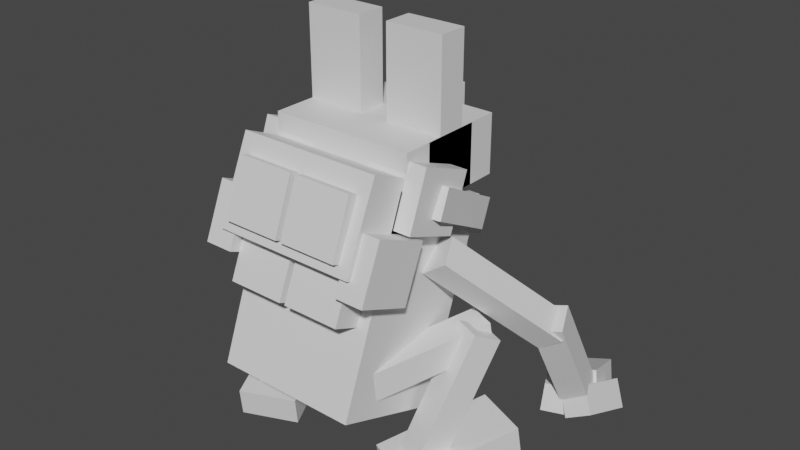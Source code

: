 # Source: froakie.blend  (saved by Blender 2.81.16; exported with 4.5.12 LTS)
import bpy
from mathutils import Matrix  # noqa: F401  (used for matrix-valued properties, if any)

bpy.ops.wm.read_factory_settings(use_empty=True)
scene = bpy.context.scene
scene.name = 'Scene'

# ---- collections
col_collection = bpy.data.collections.new('Collection'); scene.collection.children.link(col_collection)

# ---- materials (node trees are filled in below, after node groups)
mat_default_obj = bpy.data.materials.new('Default OBJ')
mat_default_obj.use_transparent_shadow = False

# ---- material node trees
mat_default_obj.use_nodes = True; mat_default_obj.node_tree.nodes.clear()
_N = mat_default_obj.node_tree.nodes; _L = mat_default_obj.node_tree.links
n0 = _N.new('ShaderNodeOutputMaterial'); n0.name = 'Material Output'; n0.location = (300, 300)
n1 = _N.new('ShaderNodeBsdfPrincipled'); n1.name = 'Principled BSDF'; n1.location = (10, 300)
n1.distribution = 'GGX'
n1.subsurface_method = 'BURLEY'
n1.inputs[3].default_value = 1.45
n1.inputs[27].default_value = (0.0, 0.0, 0.0, 1.0)
n1.inputs[28].default_value = 1.0
_L.new(n1.outputs[0], n0.inputs[0])
n0.is_active_output = True

# ---- world
world_world = bpy.data.worlds.new('World'); scene.world = world_world
world_world.use_nodes = True; world_world.node_tree.nodes.clear()
_N = world_world.node_tree.nodes; _L = world_world.node_tree.links
n0 = _N.new('ShaderNodeOutputWorld'); n0.name = 'World Output'; n0.location = (300, 300)
n1 = _N.new('ShaderNodeBackground'); n1.name = 'Background'; n1.location = (10, 300)
n1.inputs[0].default_value = (0.05088, 0.05088, 0.05088, 1.0)
_L.new(n1.outputs[0], n0.inputs[0])
n0.is_active_output = True
world_world.color = (0.05088, 0.05088, 0.05088)
world_world.use_sun_shadow = False
world_world.sun_shadow_jitter_overblur = 0.0

# ---- meshes
me_cloud3 = bpy.data.meshes.new('Cloud3')
me_cloud3.from_pydata([(0.0625, -0.06955, -0.006777), (-0.0625, -0.06955, -0.006777), (-0.0625, 0.04715, -0.05157), (0.0625, 0.04715, -0.05157), (-0.0625, -0.04715, 0.05157), (0.0625, -0.04715, 0.05157), (0.0625, 0.06955, 0.006776), (-0.0625, 0.06955, 0.006776)], [], [(0, 1, 2, 3), (4, 5, 6, 7), (3, 2, 7, 6), (5, 4, 1, 0), (5, 0, 3, 6), (1, 4, 7, 2)])
_uv = me_cloud3.uv_layers.new(name='UVMap')
_uv.uv.foreach_set('vector', [0.01562, 0.9062, 0.04688, 0.9062, 0.04688, 0.9688, 0.01562, 0.9688, 0.0625, 0.9062, 0.09375, 0.9062, 0.09375, 0.9688, 0.0625, 0.9688, 0.01562, 0.9688, 0.04688, 0.9688, 0.04688, 1.0, 0.01562, 1.0, 0.04688, 0.9688, 0.07812, 0.9688, 0.07812, 1.0, 0.04688, 1.0, 0.0, 0.9062, 0.01562, 0.9062, 0.01562, 0.9688, 0.0, 0.9688, 0.04688, 0.9062, 0.0625, 0.9062, 0.0625, 0.9688, 0.04688, 0.9688])
me_cloud3.materials.append(mat_default_obj)
me_cloud3.use_remesh_fix_poles = True
me_cloud3.use_remesh_preserve_attributes = False
me_cloud3.use_mirror_vertex_groups = False
me_cloud3.update()
me_cloud4 = bpy.data.meshes.new('Cloud4')
me_cloud4.from_pydata([(0.0625, -0.0625, -0.03125), (-0.0625, -0.0625, -0.03125), (-0.0625, 0.0625, -0.03125), (0.0625, 0.0625, -0.03125), (-0.0625, -0.0625, 0.03125), (0.0625, -0.0625, 0.03125), (0.0625, 0.0625, 0.03125), (-0.0625, 0.0625, 0.03125)], [], [(0, 1, 2, 3), (4, 5, 6, 7), (3, 2, 7, 6), (5, 4, 1, 0), (5, 0, 3, 6), (1, 4, 7, 2)])
_uv = me_cloud4.uv_layers.new(name='UVMap')
_uv.uv.foreach_set('vector', [0.01562, 0.9062, 0.04688, 0.9062, 0.04688, 0.9688, 0.01562, 0.9688, 0.0625, 0.9062, 0.09375, 0.9062, 0.09375, 0.9688, 0.0625, 0.9688, 0.01562, 0.9688, 0.04688, 0.9688, 0.04688, 1.0, 0.01562, 1.0, 0.04688, 0.9688, 0.07812, 0.9688, 0.07812, 1.0, 0.04688, 1.0, 0.0, 0.9062, 0.01562, 0.9062, 0.01562, 0.9688, 0.0, 0.9688, 0.04688, 0.9062, 0.0625, 0.9062, 0.0625, 0.9688, 0.04688, 0.9688])
me_cloud4.materials.append(mat_default_obj)
me_cloud4.use_remesh_fix_poles = True
me_cloud4.use_remesh_preserve_attributes = False
me_cloud4.use_mirror_vertex_groups = False
me_cloud4.update()
me_cloud1 = bpy.data.meshes.new('Cloud1')
me_cloud1.from_pydata([(0.0625, -0.06891, -0.01161), (-0.0625, -0.06891, -0.01161), (-0.0625, 0.05063, -0.04816), (0.0625, 0.05063, -0.04816), (-0.0625, -0.05063, 0.04816), (0.0625, -0.05063, 0.04816), (0.0625, 0.06891, 0.01161), (-0.0625, 0.06891, 0.01161)], [], [(0, 1, 2, 3), (4, 5, 6, 7), (3, 2, 7, 6), (5, 4, 1, 0), (5, 0, 3, 6), (1, 4, 7, 2)])
_uv = me_cloud1.uv_layers.new(name='UVMap')
_uv.uv.foreach_set('vector', [0.01562, 0.9062, 0.04688, 0.9062, 0.04688, 0.9688, 0.01562, 0.9688, 0.0625, 0.9062, 0.09375, 0.9062, 0.09375, 0.9688, 0.0625, 0.9688, 0.01562, 0.9688, 0.04688, 0.9688, 0.04688, 1.0, 0.01562, 1.0, 0.04688, 0.9688, 0.07812, 0.9688, 0.07812, 1.0, 0.04688, 1.0, 0.0, 0.9062, 0.01562, 0.9062, 0.01562, 0.9688, 0.0, 0.9688, 0.04688, 0.9062, 0.0625, 0.9062, 0.0625, 0.9688, 0.04688, 0.9688])
me_cloud1.materials.append(mat_default_obj)
me_cloud1.use_remesh_fix_poles = True
me_cloud1.use_remesh_preserve_attributes = False
me_cloud1.use_mirror_vertex_groups = False
me_cloud1.update()
me_cloud2 = bpy.data.meshes.new('Cloud2')
me_cloud2.from_pydata([(0.0625, -0.0625, -0.03125), (-0.0625, -0.0625, -0.03125), (-0.0625, 0.0625, -0.03125), (0.0625, 0.0625, -0.03125), (-0.0625, -0.0625, 0.03125), (0.0625, -0.0625, 0.03125), (0.0625, 0.0625, 0.03125), (-0.0625, 0.0625, 0.03125)], [], [(0, 1, 2, 3), (4, 5, 6, 7), (3, 2, 7, 6), (5, 4, 1, 0), (5, 0, 3, 6), (1, 4, 7, 2)])
_uv = me_cloud2.uv_layers.new(name='UVMap')
_uv.uv.foreach_set('vector', [0.01562, 0.9062, 0.04688, 0.9062, 0.04688, 0.9688, 0.01562, 0.9688, 0.0625, 0.9062, 0.09375, 0.9062, 0.09375, 0.9688, 0.0625, 0.9688, 0.01562, 0.9688, 0.04688, 0.9688, 0.04688, 1.0, 0.01562, 1.0, 0.04688, 0.9688, 0.07812, 0.9688, 0.07812, 1.0, 0.04688, 1.0, 0.0, 0.9062, 0.01562, 0.9062, 0.01562, 0.9688, 0.0, 0.9688, 0.04688, 0.9062, 0.0625, 0.9062, 0.0625, 0.9688, 0.04688, 0.9688])
me_cloud2.materials.append(mat_default_obj)
me_cloud2.use_remesh_fix_poles = True
me_cloud2.use_remesh_preserve_attributes = False
me_cloud2.use_mirror_vertex_groups = False
me_cloud2.update()
me_neck = bpy.data.meshes.new('Neck')
me_neck.from_pydata([(0.1562, -0.0625, -0.0625), (-0.1562, -0.0625, -0.0625), (-0.1562, 0.0625, -0.0625), (0.1562, 0.0625, -0.0625), (-0.1562, -0.0625, 0.0625), (0.1562, -0.0625, 0.0625), (0.1562, 0.0625, 0.0625), (-0.1562, 0.0625, 0.0625)], [], [(0, 1, 2, 3), (4, 5, 6, 7), (3, 2, 7, 6), (5, 4, 1, 0), (5, 0, 3, 6), (1, 4, 7, 2)])
_uv = me_neck.uv_layers.new(name='UVMap')
_uv.uv.foreach_set('vector', [0.3125, 0.875, 0.3906, 0.875, 0.3906, 0.9375, 0.3125, 0.9375, 0.4219, 0.875, 0.5, 0.875, 0.5, 0.9375, 0.4219, 0.9375, 0.3125, 0.9375, 0.3906, 0.9375, 0.3906, 1.0, 0.3125, 1.0, 0.3906, 0.9375, 0.4688, 0.9375, 0.4688, 1.0, 0.3906, 1.0, 0.2812, 0.875, 0.3125, 0.875, 0.3125, 0.9375, 0.2812, 0.9375, 0.3906, 0.875, 0.4219, 0.875, 0.4219, 0.9375, 0.3906, 0.9375])
me_neck.materials.append(mat_default_obj)
me_neck.use_remesh_fix_poles = True
me_neck.use_remesh_preserve_attributes = False
me_neck.use_mirror_vertex_groups = False
me_neck.update()
me_neckchild = bpy.data.meshes.new('NeckChild')
me_neckchild.from_pydata([(0.1562, -0.0625, -0.125), (-0.1562, -0.0625, -0.125), (-0.1562, 0.0625, -0.125), (0.1562, 0.0625, -0.125), (-0.1562, -0.0625, 0.125), (0.1562, -0.0625, 0.125), (0.1562, 0.0625, 0.125), (-0.1562, 0.0625, 0.125)], [], [(0, 1, 2, 3), (4, 5, 6, 7), (3, 2, 7, 6), (5, 4, 1, 0), (5, 0, 3, 6), (1, 4, 7, 2)])
_uv = me_neckchild.uv_layers.new(name='UVMap')
_uv.uv.foreach_set('vector', [0.0625, 0.5, 0.1406, 0.5, 0.1406, 0.5625, 0.0625, 0.5625, 0.2031, 0.5, 0.2812, 0.5, 0.2812, 0.5625, 0.2031, 0.5625, 0.0625, 0.5625, 0.1406, 0.5625, 0.1406, 0.6875, 0.0625, 0.6875, 0.1406, 0.5625, 0.2188, 0.5625, 0.2188, 0.6875, 0.1406, 0.6875, 0.0, 0.5, 0.0625, 0.5, 0.0625, 0.5625, 0.0, 0.5625, 0.1406, 0.5, 0.2031, 0.5, 0.2031, 0.5625, 0.1406, 0.5625])
me_neckchild.materials.append(mat_default_obj)
me_neckchild.use_remesh_fix_poles = True
me_neckchild.use_remesh_preserve_attributes = False
me_neckchild.use_mirror_vertex_groups = False
me_neckchild.update()
me_neckchild_000 = bpy.data.meshes.new('NeckChild.000')
me_neckchild_000.from_pydata([(0.03125, -0.03125, -0.03125), (-0.03125, -0.03125, -0.03125), (-0.03125, 0.03125, -0.03125), (0.03125, 0.03125, -0.03125), (-0.03125, -0.03125, 0.03125), (0.03125, -0.03125, 0.03125), (0.03125, 0.03125, 0.03125), (-0.03125, 0.03125, 0.03125)], [], [(0, 1, 2, 3), (4, 5, 6, 7), (3, 2, 7, 6), (5, 4, 1, 0), (5, 0, 3, 6), (1, 4, 7, 2)])
_uv = me_neckchild_000.uv_layers.new(name='UVMap')
_uv.uv.foreach_set('vector', [0.01562, 0.9375, 0.03125, 0.9375, 0.03125, 0.9688, 0.01562, 0.9688, 0.04688, 0.9375, 0.0625, 0.9375, 0.0625, 0.9688, 0.04688, 0.9688, 0.01562, 0.9688, 0.03125, 0.9688, 0.03125, 1.0, 0.01562, 1.0, 0.03125, 0.9688, 0.04688, 0.9688, 0.04688, 1.0, 0.03125, 1.0, 0.0, 0.9375, 0.01562, 0.9375, 0.01562, 0.9688, 0.0, 0.9688, 0.03125, 0.9375, 0.04688, 0.9375, 0.04688, 0.9688, 0.03125, 0.9688])
me_neckchild_000.materials.append(mat_default_obj)
me_neckchild_000.use_remesh_fix_poles = True
me_neckchild_000.use_remesh_preserve_attributes = False
me_neckchild_000.use_mirror_vertex_groups = False
me_neckchild_000.update()
me_neckchild_001 = bpy.data.meshes.new('NeckChild.001')
me_neckchild_001.from_pydata([(0.03125, -0.03125, -0.03125), (-0.03125, -0.03125, -0.03125), (-0.03125, 0.03125, -0.03125), (0.03125, 0.03125, -0.03125), (-0.03125, -0.03125, 0.03125), (0.03125, -0.03125, 0.03125), (0.03125, 0.03125, 0.03125), (-0.03125, 0.03125, 0.03125)], [], [(0, 1, 2, 3), (4, 5, 6, 7), (3, 2, 7, 6), (5, 4, 1, 0), (5, 0, 3, 6), (1, 4, 7, 2)])
_uv = me_neckchild_001.uv_layers.new(name='UVMap')
_uv.uv.foreach_set('vector', [0.01562, 0.9375, 0.03125, 0.9375, 0.03125, 0.9688, 0.01562, 0.9688, 0.04688, 0.9375, 0.0625, 0.9375, 0.0625, 0.9688, 0.04688, 0.9688, 0.01562, 0.9688, 0.03125, 0.9688, 0.03125, 1.0, 0.01562, 1.0, 0.03125, 0.9688, 0.04688, 0.9688, 0.04688, 1.0, 0.03125, 1.0, 0.0, 0.9375, 0.01562, 0.9375, 0.01562, 0.9688, 0.0, 0.9688, 0.03125, 0.9375, 0.04688, 0.9375, 0.04688, 0.9688, 0.03125, 0.9688])
me_neckchild_001.materials.append(mat_default_obj)
me_neckchild_001.use_remesh_fix_poles = True
me_neckchild_001.use_remesh_preserve_attributes = False
me_neckchild_001.use_mirror_vertex_groups = False
me_neckchild_001.update()
me_neckchild_002 = bpy.data.meshes.new('NeckChild.002')
me_neckchild_002.from_pydata([(0.0625, -0.09375, -0.03125), (-0.0625, -0.09375, -0.03125), (-0.0625, 0.09375, -0.03125), (0.0625, 0.09375, -0.03125), (-0.0625, -0.09375, 0.03125), (0.0625, -0.09375, 0.03125), (0.0625, 0.09375, 0.03125), (-0.0625, 0.09375, 0.03125)], [], [(0, 1, 2, 3), (4, 5, 6, 7), (3, 2, 7, 6), (5, 4, 1, 0), (5, 0, 3, 6), (1, 4, 7, 2)])
_uv = me_neckchild_002.uv_layers.new(name='UVMap')
_uv.uv.foreach_set('vector', [0.01562, 0.6875, 0.04688, 0.6875, 0.04688, 0.7812, 0.01562, 0.7812, 0.0625, 0.6875, 0.09375, 0.6875, 0.09375, 0.7812, 0.0625, 0.7812, 0.01562, 0.7812, 0.04688, 0.7812, 0.04688, 0.8125, 0.01562, 0.8125, 0.04688, 0.7812, 0.07812, 0.7812, 0.07812, 0.8125, 0.04688, 0.8125, 0.0, 0.6875, 0.01562, 0.6875, 0.01562, 0.7812, 0.0, 0.7812, 0.04688, 0.6875, 0.0625, 0.6875, 0.0625, 0.7812, 0.04688, 0.7812])
me_neckchild_002.materials.append(mat_default_obj)
me_neckchild_002.use_remesh_fix_poles = True
me_neckchild_002.use_remesh_preserve_attributes = False
me_neckchild_002.use_mirror_vertex_groups = False
me_neckchild_002.update()
me_neckchild_003 = bpy.data.meshes.new('NeckChild.003')
me_neckchild_003.from_pydata([(0.0625, -0.09375, -0.03125), (-0.0625, -0.09375, -0.03125), (-0.0625, 0.09375, -0.03125), (0.0625, 0.09375, -0.03125), (-0.0625, -0.09375, 0.03125), (0.0625, -0.09375, 0.03125), (0.0625, 0.09375, 0.03125), (-0.0625, 0.09375, 0.03125)], [], [(0, 1, 2, 3), (4, 5, 6, 7), (3, 2, 7, 6), (5, 4, 1, 0), (5, 0, 3, 6), (1, 4, 7, 2)])
_uv = me_neckchild_003.uv_layers.new(name='UVMap')
_uv.uv.foreach_set('vector', [0.01562, 0.6875, 0.04688, 0.6875, 0.04688, 0.7812, 0.01562, 0.7812, 0.0625, 0.6875, 0.09375, 0.6875, 0.09375, 0.7812, 0.0625, 0.7812, 0.01562, 0.7812, 0.04688, 0.7812, 0.04688, 0.8125, 0.01562, 0.8125, 0.04688, 0.7812, 0.07812, 0.7812, 0.07812, 0.8125, 0.04688, 0.8125, 0.0, 0.6875, 0.01562, 0.6875, 0.01562, 0.7812, 0.0, 0.7812, 0.04688, 0.6875, 0.0625, 0.6875, 0.0625, 0.7812, 0.04688, 0.7812])
me_neckchild_003.materials.append(mat_default_obj)
me_neckchild_003.use_remesh_fix_poles = True
me_neckchild_003.use_remesh_preserve_attributes = False
me_neckchild_003.use_mirror_vertex_groups = False
me_neckchild_003.update()
me_body = bpy.data.meshes.new('Body')
me_body.from_pydata([(0.1562, -0.249, -0.0383), (-0.1562, -0.249, -0.0383), (-0.1562, 0.1594, -0.1951), (0.1562, 0.1594, -0.1951), (-0.1562, -0.1594, 0.1951), (0.1562, -0.1594, 0.1951), (0.1562, 0.249, 0.0383), (-0.1562, 0.249, 0.0383)], [], [(0, 1, 2, 3), (4, 5, 6, 7), (3, 2, 7, 6), (5, 4, 1, 0), (5, 0, 3, 6), (1, 4, 7, 2)])
_uv = me_body.uv_layers.new(name='UVMap')
_uv.uv.foreach_set('vector', [0.3438, 0.6562, 0.4219, 0.6562, 0.4219, 0.875, 0.3438, 0.875, 0.4844, 0.6562, 0.5625, 0.6562, 0.5625, 0.875, 0.4844, 0.875, 0.3438, 0.875, 0.4219, 0.875, 0.4219, 1.0, 0.3438, 1.0, 0.4219, 0.875, 0.5, 0.875, 0.5, 1.0, 0.4219, 1.0, 0.2812, 0.6562, 0.3438, 0.6562, 0.3438, 0.875, 0.2812, 0.875, 0.4219, 0.6562, 0.4844, 0.6562, 0.4844, 0.875, 0.4219, 0.875])
me_body.materials.append(mat_default_obj)
me_body.use_remesh_fix_poles = True
me_body.use_remesh_preserve_attributes = False
me_body.use_mirror_vertex_groups = False
me_body.update()
me_right_arm = bpy.data.meshes.new('Right_arm')
me_right_arm.from_pydata([(0.1558, -0.168, -0.217), (0.1046, -0.2039, -0.217), (-0.03663, -0.002164, -0.02463), (0.01456, 0.03368, -0.02463), (0.1267, -0.2354, -0.1678), (0.1779, -0.1996, -0.1678), (0.03663, 0.002164, 0.02463), (-0.01456, -0.03368, 0.02463)], [], [(0, 1, 2, 3), (4, 5, 6, 7), (3, 2, 7, 6), (5, 4, 1, 0), (5, 0, 3, 6), (1, 4, 7, 2)])
_uv = me_right_arm.uv_layers.new(name='UVMap')
_uv.uv.foreach_set('vector', [0.2969, 0.8125, 0.3125, 0.8125, 0.3125, 0.9688, 0.2969, 0.9688, 0.3281, 0.8125, 0.3438, 0.8125, 0.3438, 0.9688, 0.3281, 0.9688, 0.2969, 0.9688, 0.3125, 0.9688, 0.3125, 1.0, 0.2969, 1.0, 0.3125, 0.9688, 0.3281, 0.9688, 0.3281, 1.0, 0.3125, 1.0, 0.2812, 0.8125, 0.2969, 0.8125, 0.2969, 0.9688, 0.2812, 0.9688, 0.3125, 0.8125, 0.3281, 0.8125, 0.3281, 0.9688, 0.3125, 0.9688])
me_right_arm.materials.append(mat_default_obj)
me_right_arm.use_remesh_fix_poles = True
me_right_arm.use_remesh_preserve_attributes = False
me_right_arm.use_mirror_vertex_groups = False
me_right_arm.update()
me_right_arm_topchild = bpy.data.meshes.new('Right_arm_topChild')
me_right_arm_topchild.from_pydata([(0.02316, -0.09184, -0.09278), (-0.03531, -0.104, -0.07433), (-0.0451, 0.1179, 0.0404), (0.01337, 0.1301, 0.02195), (-0.01337, -0.1301, -0.02195), (0.0451, -0.1179, -0.0404), (0.03531, 0.104, 0.07433), (-0.02316, 0.09184, 0.09278)], [], [(0, 1, 2, 3), (4, 5, 6, 7), (3, 2, 7, 6), (5, 4, 1, 0), (5, 0, 3, 6), (1, 4, 7, 2)])
_uv = me_right_arm_topchild.uv_layers.new(name='UVMap')
_uv.uv.foreach_set('vector', [0.2969, 0.8438, 0.3125, 0.8438, 0.3125, 0.9688, 0.2969, 0.9688, 0.3281, 0.8438, 0.3438, 0.8438, 0.3438, 0.9688, 0.3281, 0.9688, 0.2969, 0.9688, 0.3125, 0.9688, 0.3125, 1.0, 0.2969, 1.0, 0.3125, 0.9688, 0.3281, 0.9688, 0.3281, 1.0, 0.3125, 1.0, 0.2812, 0.8438, 0.2969, 0.8438, 0.2969, 0.9688, 0.2812, 0.9688, 0.3125, 0.8438, 0.3281, 0.8438, 0.3281, 0.9688, 0.3125, 0.9688])
me_right_arm_topchild.materials.append(mat_default_obj)
me_right_arm_topchild.use_remesh_fix_poles = True
me_right_arm_topchild.use_remesh_preserve_attributes = False
me_right_arm_topchild.use_mirror_vertex_groups = False
me_right_arm_topchild.update()
me_right_arm_topchild_000 = bpy.data.meshes.new('Right_arm_topChild.000')
me_right_arm_topchild_000.from_pydata([(-0.001286, -0.04394, -0.06266), (-0.05668, -0.03837, -0.03427), (-0.05659, 0.023, -0.04613), (-0.00119, 0.01742, -0.07453), (0.001191, -0.01742, 0.07453), (0.05659, -0.023, 0.04613), (0.05668, 0.03837, 0.03427), (0.001287, 0.04394, 0.06266)], [], [(0, 1, 2, 3), (4, 5, 6, 7), (3, 2, 7, 6), (5, 4, 1, 0), (5, 0, 3, 6), (1, 4, 7, 2)])
_uv = me_right_arm_topchild_000.uv_layers.new(name='UVMap')
_uv.uv.foreach_set('vector', [0.03125, 0.9062, 0.04688, 0.9062, 0.04688, 0.9375, 0.03125, 0.9375, 0.07812, 0.9062, 0.09375, 0.9062, 0.09375, 0.9375, 0.07812, 0.9375, 0.03125, 0.9375, 0.04688, 0.9375, 0.04688, 1.0, 0.03125, 1.0, 0.04688, 0.9375, 0.0625, 0.9375, 0.0625, 1.0, 0.04688, 1.0, 0.0, 0.9062, 0.03125, 0.9062, 0.03125, 0.9375, 0.0, 0.9375, 0.04688, 0.9062, 0.07812, 0.9062, 0.07812, 0.9375, 0.04688, 0.9375])
me_right_arm_topchild_000.materials.append(mat_default_obj)
me_right_arm_topchild_000.use_remesh_fix_poles = True
me_right_arm_topchild_000.use_remesh_preserve_attributes = False
me_right_arm_topchild_000.use_mirror_vertex_groups = False
me_right_arm_topchild_000.update()
me_right_arm_topchild_001 = bpy.data.meshes.new('Right_arm_topChild.001')
me_right_arm_topchild_001.from_pydata([(0.02443, -0.04423, -0.0575), (-0.03404, -0.05635, -0.03905), (-0.05148, 0.001028, -0.05664), (0.006989, 0.01315, -0.07508), (-0.006989, -0.01315, 0.07508), (0.05148, -0.001029, 0.05664), (0.03404, 0.05635, 0.03905), (-0.02443, 0.04424, 0.0575)], [], [(0, 1, 2, 3), (4, 5, 6, 7), (3, 2, 7, 6), (5, 4, 1, 0), (5, 0, 3, 6), (1, 4, 7, 2)])
_uv = me_right_arm_topchild_001.uv_layers.new(name='UVMap')
_uv.uv.foreach_set('vector', [0.03125, 0.9062, 0.04688, 0.9062, 0.04688, 0.9375, 0.03125, 0.9375, 0.07812, 0.9062, 0.09375, 0.9062, 0.09375, 0.9375, 0.07812, 0.9375, 0.03125, 0.9375, 0.04688, 0.9375, 0.04688, 1.0, 0.03125, 1.0, 0.04688, 0.9375, 0.0625, 0.9375, 0.0625, 1.0, 0.04688, 1.0, 0.0, 0.9062, 0.03125, 0.9062, 0.03125, 0.9375, 0.0, 0.9375, 0.04688, 0.9062, 0.07812, 0.9062, 0.07812, 0.9375, 0.04688, 0.9375])
me_right_arm_topchild_001.materials.append(mat_default_obj)
me_right_arm_topchild_001.use_remesh_fix_poles = True
me_right_arm_topchild_001.use_remesh_preserve_attributes = False
me_right_arm_topchild_001.use_mirror_vertex_groups = False
me_right_arm_topchild_001.update()
me_right_arm_topchild_002 = bpy.data.meshes.new('Right_arm_topChild.002')
me_right_arm_topchild_002.from_pydata([(0.04833, -0.03071, -0.0508), (-0.006093, -0.06102, -0.04581), (-0.03621, -0.01038, -0.06664), (0.01821, 0.01994, -0.07162), (-0.01821, -0.01994, 0.07162), (0.03621, 0.01038, 0.06664), (0.006093, 0.06102, 0.04581), (-0.04833, 0.03071, 0.0508)], [], [(0, 1, 2, 3), (4, 5, 6, 7), (3, 2, 7, 6), (5, 4, 1, 0), (5, 0, 3, 6), (1, 4, 7, 2)])
_uv = me_right_arm_topchild_002.uv_layers.new(name='UVMap')
_uv.uv.foreach_set('vector', [0.03125, 0.9062, 0.04688, 0.9062, 0.04688, 0.9375, 0.03125, 0.9375, 0.07812, 0.9062, 0.09375, 0.9062, 0.09375, 0.9375, 0.07812, 0.9375, 0.03125, 0.9375, 0.04688, 0.9375, 0.04688, 1.0, 0.03125, 1.0, 0.04688, 0.9375, 0.0625, 0.9375, 0.0625, 1.0, 0.04688, 1.0, 0.0, 0.9062, 0.03125, 0.9062, 0.03125, 0.9375, 0.0, 0.9375, 0.04688, 0.9062, 0.07812, 0.9062, 0.07812, 0.9375, 0.04688, 0.9375])
me_right_arm_topchild_002.materials.append(mat_default_obj)
me_right_arm_topchild_002.use_remesh_fix_poles = True
me_right_arm_topchild_002.use_remesh_preserve_attributes = False
me_right_arm_topchild_002.use_mirror_vertex_groups = False
me_right_arm_topchild_002.update()
me_right_leg = bpy.data.meshes.new('Right_leg')
me_right_leg.from_pydata([(0.07892, -0.01131, -0.1059), (0.02138, -0.01131, -0.1304), (0.01756, 0.05042, -0.1214), (0.0751, 0.05042, -0.09694), (-0.0751, -0.05042, 0.09694), (-0.01756, -0.05042, 0.1214), (-0.02138, 0.01131, 0.1304), (-0.07892, 0.01131, 0.1059)], [], [(0, 1, 2, 3), (4, 5, 6, 7), (3, 2, 7, 6), (5, 4, 1, 0), (5, 0, 3, 6), (1, 4, 7, 2)])
_uv = me_right_leg.uv_layers.new(name='UVMap')
_uv.uv.foreach_set('vector', [0.3438, 0.8438, 0.3594, 0.8438, 0.3594, 0.875, 0.3438, 0.875, 0.4219, 0.8438, 0.4375, 0.8438, 0.4375, 0.875, 0.4219, 0.875, 0.3438, 0.875, 0.3594, 0.875, 0.3594, 1.0, 0.3438, 1.0, 0.3594, 0.875, 0.375, 0.875, 0.375, 1.0, 0.3594, 1.0, 0.2812, 0.8438, 0.3438, 0.8438, 0.3438, 0.875, 0.2812, 0.875, 0.3594, 0.8438, 0.4219, 0.8438, 0.4219, 0.875, 0.3594, 0.875])
me_right_leg.materials.append(mat_default_obj)
me_right_leg.use_remesh_fix_poles = True
me_right_leg.use_remesh_preserve_attributes = False
me_right_leg.use_mirror_vertex_groups = False
me_right_leg.update()
me_top_right_legchild = bpy.data.meshes.new('Top_Right_LegChild')
me_top_right_legchild.from_pydata([(0.0665, 0.1267, -0.07669), (0.008972, 0.1267, -0.1011), (-0.01298, 0.1541, -0.04941), (0.04455, 0.1541, -0.02499), (-0.04455, -0.1541, 0.02499), (0.01298, -0.1541, 0.04941), (-0.008972, -0.1267, 0.1011), (-0.0665, -0.1267, 0.0767)], [], [(0, 1, 2, 3), (4, 5, 6, 7), (3, 2, 7, 6), (5, 4, 1, 0), (5, 0, 3, 6), (1, 4, 7, 2)])
_uv = me_top_right_legchild.uv_layers.new(name='UVMap')
_uv.uv.foreach_set('vector', [0.3594, 0.8125, 0.375, 0.8125, 0.375, 0.8438, 0.3594, 0.8438, 0.4531, 0.8125, 0.4688, 0.8125, 0.4688, 0.8438, 0.4531, 0.8438, 0.3594, 0.8438, 0.375, 0.8438, 0.375, 1.0, 0.3594, 1.0, 0.375, 0.8438, 0.3906, 0.8438, 0.3906, 1.0, 0.375, 1.0, 0.2812, 0.8125, 0.3594, 0.8125, 0.3594, 0.8438, 0.2812, 0.8438, 0.375, 0.8125, 0.4531, 0.8125, 0.4531, 0.8438, 0.375, 0.8438])
me_top_right_legchild.materials.append(mat_default_obj)
me_top_right_legchild.use_remesh_fix_poles = True
me_top_right_legchild.use_remesh_preserve_attributes = False
me_top_right_legchild.use_mirror_vertex_groups = False
me_top_right_legchild.update()
me_top_right_legchild_000 = bpy.data.meshes.new('Top_Right_LegChild.000')
me_top_right_legchild_000.from_pydata([(0.1077, -0.01131, -0.09373), (-0.007381, -0.01131, -0.1426), (-0.0112, 0.05042, -0.1336), (0.1039, 0.05042, -0.08473), (-0.1039, -0.05042, 0.08473), (0.0112, -0.05042, 0.1336), (0.007381, 0.01131, 0.1426), (-0.1077, 0.01131, 0.09373)], [], [(0, 1, 2, 3), (4, 5, 6, 7), (3, 2, 7, 6), (5, 4, 1, 0), (5, 0, 3, 6), (1, 4, 7, 2)])
_uv = me_top_right_legchild_000.uv_layers.new(name='UVMap')
_uv.uv.foreach_set('vector', [0.3438, 0.8438, 0.375, 0.8438, 0.375, 0.875, 0.3438, 0.875, 0.4375, 0.8438, 0.4688, 0.8438, 0.4688, 0.875, 0.4375, 0.875, 0.3438, 0.875, 0.375, 0.875, 0.375, 1.0, 0.3438, 1.0, 0.375, 0.875, 0.4062, 0.875, 0.4062, 1.0, 0.375, 1.0, 0.2812, 0.8438, 0.3438, 0.8438, 0.3438, 0.875, 0.2812, 0.875, 0.375, 0.8438, 0.4375, 0.8438, 0.4375, 0.875, 0.375, 0.875])
me_top_right_legchild_000.materials.append(mat_default_obj)
me_top_right_legchild_000.use_remesh_fix_poles = True
me_top_right_legchild_000.use_remesh_preserve_attributes = False
me_top_right_legchild_000.use_mirror_vertex_groups = False
me_top_right_legchild_000.update()
me_left_arm = bpy.data.meshes.new('Left_arm')
me_left_arm.from_pydata([(-0.1046, -0.2039, -0.217), (-0.1558, -0.168, -0.217), (-0.01456, 0.03368, -0.02463), (0.03663, -0.002164, -0.02463), (-0.1779, -0.1996, -0.1678), (-0.1267, -0.2354, -0.1678), (0.01456, -0.03368, 0.02463), (-0.03663, 0.002164, 0.02463)], [], [(0, 1, 2, 3), (4, 5, 6, 7), (3, 2, 7, 6), (5, 4, 1, 0), (5, 0, 3, 6), (1, 4, 7, 2)])
_uv = me_left_arm.uv_layers.new(name='UVMap')
_uv.uv.foreach_set('vector', [0.2969, 0.8125, 0.3125, 0.8125, 0.3125, 0.9688, 0.2969, 0.9688, 0.3281, 0.8125, 0.3438, 0.8125, 0.3438, 0.9688, 0.3281, 0.9688, 0.2969, 0.9688, 0.3125, 0.9688, 0.3125, 1.0, 0.2969, 1.0, 0.3125, 0.9688, 0.3281, 0.9688, 0.3281, 1.0, 0.3125, 1.0, 0.2812, 0.8125, 0.2969, 0.8125, 0.2969, 0.9688, 0.2812, 0.9688, 0.3125, 0.8125, 0.3281, 0.8125, 0.3281, 0.9688, 0.3125, 0.9688])
me_left_arm.materials.append(mat_default_obj)
me_left_arm.use_remesh_fix_poles = True
me_left_arm.use_remesh_preserve_attributes = False
me_left_arm.use_mirror_vertex_groups = False
me_left_arm.update()
me_left_arm_topchild = bpy.data.meshes.new('Left_arm_topChild')
me_left_arm_topchild.from_pydata([(0.03531, -0.104, -0.07433), (-0.02316, -0.09184, -0.09278), (-0.01337, 0.1301, 0.02195), (0.0451, 0.1179, 0.0404), (-0.0451, -0.1179, -0.0404), (0.01337, -0.1301, -0.02195), (0.02316, 0.09184, 0.09278), (-0.03531, 0.104, 0.07433)], [], [(0, 1, 2, 3), (4, 5, 6, 7), (3, 2, 7, 6), (5, 4, 1, 0), (5, 0, 3, 6), (1, 4, 7, 2)])
_uv = me_left_arm_topchild.uv_layers.new(name='UVMap')
_uv.uv.foreach_set('vector', [0.2969, 0.8438, 0.3125, 0.8438, 0.3125, 0.9688, 0.2969, 0.9688, 0.3281, 0.8438, 0.3438, 0.8438, 0.3438, 0.9688, 0.3281, 0.9688, 0.2969, 0.9688, 0.3125, 0.9688, 0.3125, 1.0, 0.2969, 1.0, 0.3125, 0.9688, 0.3281, 0.9688, 0.3281, 1.0, 0.3125, 1.0, 0.2812, 0.8438, 0.2969, 0.8438, 0.2969, 0.9688, 0.2812, 0.9688, 0.3125, 0.8438, 0.3281, 0.8438, 0.3281, 0.9688, 0.3125, 0.9688])
me_left_arm_topchild.materials.append(mat_default_obj)
me_left_arm_topchild.use_remesh_fix_poles = True
me_left_arm_topchild.use_remesh_preserve_attributes = False
me_left_arm_topchild.use_mirror_vertex_groups = False
me_left_arm_topchild.update()
me_left_arm_topchild_000 = bpy.data.meshes.new('Left_arm_topChild.000')
me_left_arm_topchild_000.from_pydata([(0.05668, -0.03837, -0.03427), (0.001287, -0.04394, -0.06266), (0.001191, 0.01742, -0.07453), (0.05659, 0.023, -0.04613), (-0.05659, -0.023, 0.04613), (-0.00119, -0.01742, 0.07453), (-0.001286, 0.04394, 0.06266), (-0.05668, 0.03837, 0.03427)], [], [(0, 1, 2, 3), (4, 5, 6, 7), (3, 2, 7, 6), (5, 4, 1, 0), (5, 0, 3, 6), (1, 4, 7, 2)])
_uv = me_left_arm_topchild_000.uv_layers.new(name='UVMap')
_uv.uv.foreach_set('vector', [0.03125, 0.9062, 0.04688, 0.9062, 0.04688, 0.9375, 0.03125, 0.9375, 0.07812, 0.9062, 0.09375, 0.9062, 0.09375, 0.9375, 0.07812, 0.9375, 0.03125, 0.9375, 0.04688, 0.9375, 0.04688, 1.0, 0.03125, 1.0, 0.04688, 0.9375, 0.0625, 0.9375, 0.0625, 1.0, 0.04688, 1.0, 0.0, 0.9062, 0.03125, 0.9062, 0.03125, 0.9375, 0.0, 0.9375, 0.04688, 0.9062, 0.07812, 0.9062, 0.07812, 0.9375, 0.04688, 0.9375])
me_left_arm_topchild_000.materials.append(mat_default_obj)
me_left_arm_topchild_000.use_remesh_fix_poles = True
me_left_arm_topchild_000.use_remesh_preserve_attributes = False
me_left_arm_topchild_000.use_mirror_vertex_groups = False
me_left_arm_topchild_000.update()
me_left_arm_topchild_001 = bpy.data.meshes.new('Left_arm_topChild.001')
me_left_arm_topchild_001.from_pydata([(0.03404, -0.05635, -0.03905), (-0.02443, -0.04424, -0.0575), (-0.00699, 0.01315, -0.07508), (0.05148, 0.001029, -0.05664), (-0.05148, -0.001029, 0.05664), (0.00699, -0.01315, 0.07508), (0.02443, 0.04423, 0.0575), (-0.03404, 0.05635, 0.03905)], [], [(0, 1, 2, 3), (4, 5, 6, 7), (3, 2, 7, 6), (5, 4, 1, 0), (5, 0, 3, 6), (1, 4, 7, 2)])
_uv = me_left_arm_topchild_001.uv_layers.new(name='UVMap')
_uv.uv.foreach_set('vector', [0.03125, 0.9062, 0.04688, 0.9062, 0.04688, 0.9375, 0.03125, 0.9375, 0.07812, 0.9062, 0.09375, 0.9062, 0.09375, 0.9375, 0.07812, 0.9375, 0.03125, 0.9375, 0.04688, 0.9375, 0.04688, 1.0, 0.03125, 1.0, 0.04688, 0.9375, 0.0625, 0.9375, 0.0625, 1.0, 0.04688, 1.0, 0.0, 0.9062, 0.03125, 0.9062, 0.03125, 0.9375, 0.0, 0.9375, 0.04688, 0.9062, 0.07812, 0.9062, 0.07812, 0.9375, 0.04688, 0.9375])
me_left_arm_topchild_001.materials.append(mat_default_obj)
me_left_arm_topchild_001.use_remesh_fix_poles = True
me_left_arm_topchild_001.use_remesh_preserve_attributes = False
me_left_arm_topchild_001.use_mirror_vertex_groups = False
me_left_arm_topchild_001.update()
me_left_arm_topchild_002 = bpy.data.meshes.new('Left_arm_topChild.002')
me_left_arm_topchild_002.from_pydata([(0.006092, -0.06102, -0.04581), (-0.04833, -0.03071, -0.0508), (-0.01821, 0.01994, -0.07162), (0.03621, -0.01038, -0.06664), (-0.03621, 0.01038, 0.06664), (0.01821, -0.01994, 0.07162), (0.04833, 0.03071, 0.0508), (-0.006092, 0.06102, 0.04581)], [], [(0, 1, 2, 3), (4, 5, 6, 7), (3, 2, 7, 6), (5, 4, 1, 0), (5, 0, 3, 6), (1, 4, 7, 2)])
_uv = me_left_arm_topchild_002.uv_layers.new(name='UVMap')
_uv.uv.foreach_set('vector', [0.03125, 0.9062, 0.04688, 0.9062, 0.04688, 0.9375, 0.03125, 0.9375, 0.07812, 0.9062, 0.09375, 0.9062, 0.09375, 0.9375, 0.07812, 0.9375, 0.03125, 0.9375, 0.04688, 0.9375, 0.04688, 1.0, 0.03125, 1.0, 0.04688, 0.9375, 0.0625, 0.9375, 0.0625, 1.0, 0.04688, 1.0, 0.0, 0.9062, 0.03125, 0.9062, 0.03125, 0.9375, 0.0, 0.9375, 0.04688, 0.9062, 0.07812, 0.9062, 0.07812, 0.9375, 0.04688, 0.9375])
me_left_arm_topchild_002.materials.append(mat_default_obj)
me_left_arm_topchild_002.use_remesh_fix_poles = True
me_left_arm_topchild_002.use_remesh_preserve_attributes = False
me_left_arm_topchild_002.use_mirror_vertex_groups = False
me_left_arm_topchild_002.update()
me_cloud16 = bpy.data.meshes.new('Cloud16')
me_cloud16.from_pydata([(0.0625, -0.08195, -0.03311), (-0.0625, -0.08195, -0.03311), (-0.0625, 0.03311, -0.08195), (0.0625, 0.03311, -0.08195), (-0.0625, -0.03311, 0.08195), (0.0625, -0.03311, 0.08195), (0.0625, 0.08195, 0.03311), (-0.0625, 0.08195, 0.03311)], [], [(0, 1, 2, 3), (4, 5, 6, 7), (3, 2, 7, 6), (5, 4, 1, 0), (5, 0, 3, 6), (1, 4, 7, 2)])
_uv = me_cloud16.uv_layers.new(name='UVMap')
_uv.uv.foreach_set('vector', [0.03125, 0.875, 0.0625, 0.875, 0.0625, 0.9375, 0.03125, 0.9375, 0.09375, 0.875, 0.125, 0.875, 0.125, 0.9375, 0.09375, 0.9375, 0.03125, 0.9375, 0.0625, 0.9375, 0.0625, 1.0, 0.03125, 1.0, 0.0625, 0.9375, 0.09375, 0.9375, 0.09375, 1.0, 0.0625, 1.0, 0.0, 0.875, 0.03125, 0.875, 0.03125, 0.9375, 0.0, 0.9375, 0.0625, 0.875, 0.09375, 0.875, 0.09375, 0.9375, 0.0625, 0.9375])
me_cloud16.materials.append(mat_default_obj)
me_cloud16.use_remesh_fix_poles = True
me_cloud16.use_remesh_preserve_attributes = False
me_cloud16.use_mirror_vertex_groups = False
me_cloud16.update()
me_left_leg = bpy.data.meshes.new('Left_leg')
me_left_leg.from_pydata([(-0.02138, -0.01131, -0.1304), (-0.07892, -0.01131, -0.1059), (-0.0751, 0.05042, -0.09694), (-0.01756, 0.05042, -0.1214), (0.01756, -0.05042, 0.1214), (0.0751, -0.05042, 0.09694), (0.07892, 0.01131, 0.1059), (0.02138, 0.01131, 0.1304)], [], [(0, 1, 2, 3), (4, 5, 6, 7), (3, 2, 7, 6), (5, 4, 1, 0), (5, 0, 3, 6), (1, 4, 7, 2)])
_uv = me_left_leg.uv_layers.new(name='UVMap')
_uv.uv.foreach_set('vector', [0.3438, 0.8438, 0.3594, 0.8438, 0.3594, 0.875, 0.3438, 0.875, 0.4219, 0.8438, 0.4375, 0.8438, 0.4375, 0.875, 0.4219, 0.875, 0.3438, 0.875, 0.3594, 0.875, 0.3594, 1.0, 0.3438, 1.0, 0.3594, 0.875, 0.375, 0.875, 0.375, 1.0, 0.3594, 1.0, 0.2812, 0.8438, 0.3438, 0.8438, 0.3438, 0.875, 0.2812, 0.875, 0.3594, 0.8438, 0.4219, 0.8438, 0.4219, 0.875, 0.3594, 0.875])
me_left_leg.materials.append(mat_default_obj)
me_left_leg.use_remesh_fix_poles = True
me_left_leg.use_remesh_preserve_attributes = False
me_left_leg.use_mirror_vertex_groups = False
me_left_leg.update()
me_top_left_legchild = bpy.data.meshes.new('Top_Left_LegChild')
me_top_left_legchild.from_pydata([(-0.008972, 0.1267, -0.1011), (-0.0665, 0.1267, -0.07669), (-0.04455, 0.1541, -0.02499), (0.01298, 0.1541, -0.04941), (-0.01298, -0.1541, 0.04941), (0.04455, -0.1541, 0.02499), (0.0665, -0.1267, 0.0767), (0.008972, -0.1267, 0.1011)], [], [(0, 1, 2, 3), (4, 5, 6, 7), (3, 2, 7, 6), (5, 4, 1, 0), (5, 0, 3, 6), (1, 4, 7, 2)])
_uv = me_top_left_legchild.uv_layers.new(name='UVMap')
_uv.uv.foreach_set('vector', [0.3594, 0.8125, 0.375, 0.8125, 0.375, 0.8438, 0.3594, 0.8438, 0.4531, 0.8125, 0.4688, 0.8125, 0.4688, 0.8438, 0.4531, 0.8438, 0.3594, 0.8438, 0.375, 0.8438, 0.375, 1.0, 0.3594, 1.0, 0.375, 0.8438, 0.3906, 0.8438, 0.3906, 1.0, 0.375, 1.0, 0.2812, 0.8125, 0.3594, 0.8125, 0.3594, 0.8438, 0.2812, 0.8438, 0.375, 0.8125, 0.4531, 0.8125, 0.4531, 0.8438, 0.375, 0.8438])
me_top_left_legchild.materials.append(mat_default_obj)
me_top_left_legchild.use_remesh_fix_poles = True
me_top_left_legchild.use_remesh_preserve_attributes = False
me_top_left_legchild.use_mirror_vertex_groups = False
me_top_left_legchild.update()
me_top_left_legchild_000 = bpy.data.meshes.new('Top_Left_LegChild.000')
me_top_left_legchild_000.from_pydata([(0.007381, -0.01131, -0.1426), (-0.1077, -0.01131, -0.09373), (-0.1039, 0.05042, -0.08473), (0.0112, 0.05042, -0.1336), (-0.0112, -0.05042, 0.1336), (0.1039, -0.05042, 0.08473), (0.1077, 0.01131, 0.09373), (-0.007381, 0.01131, 0.1426)], [], [(0, 1, 2, 3), (4, 5, 6, 7), (3, 2, 7, 6), (5, 4, 1, 0), (5, 0, 3, 6), (1, 4, 7, 2)])
_uv = me_top_left_legchild_000.uv_layers.new(name='UVMap')
_uv.uv.foreach_set('vector', [0.3438, 0.8438, 0.375, 0.8438, 0.375, 0.875, 0.3438, 0.875, 0.4375, 0.8438, 0.4688, 0.8438, 0.4688, 0.875, 0.4375, 0.875, 0.3438, 0.875, 0.375, 0.875, 0.375, 1.0, 0.3438, 1.0, 0.375, 0.875, 0.4062, 0.875, 0.4062, 1.0, 0.375, 1.0, 0.2812, 0.8438, 0.3438, 0.8438, 0.3438, 0.875, 0.2812, 0.875, 0.375, 0.8438, 0.4375, 0.8438, 0.4375, 0.875, 0.375, 0.875])
me_top_left_legchild_000.materials.append(mat_default_obj)
me_top_left_legchild_000.use_remesh_fix_poles = True
me_top_left_legchild_000.use_remesh_preserve_attributes = False
me_top_left_legchild_000.use_mirror_vertex_groups = False
me_top_left_legchild_000.update()
me_cloud15 = bpy.data.meshes.new('Cloud15')
me_cloud15.from_pydata([(0.03289, -0.04226, -0.007874), (-0.02884, -0.04226, -0.01765), (-0.02425, 0.01292, -0.04663), (0.03748, 0.01292, -0.03685), (-0.03748, -0.01292, 0.03685), (0.02425, -0.01292, 0.04663), (0.02884, 0.04226, 0.01765), (-0.03289, 0.04226, 0.007874)], [], [(0, 1, 2, 3), (4, 5, 6, 7), (3, 2, 7, 6), (5, 4, 1, 0), (5, 0, 3, 6), (1, 4, 7, 2)])
_uv = me_cloud15.uv_layers.new(name='UVMap')
_uv.uv.foreach_set('vector', [0.01562, 0.9375, 0.03125, 0.9375, 0.03125, 0.9688, 0.01562, 0.9688, 0.04688, 0.9375, 0.0625, 0.9375, 0.0625, 0.9688, 0.04688, 0.9688, 0.01562, 0.9688, 0.03125, 0.9688, 0.03125, 1.0, 0.01562, 1.0, 0.03125, 0.9688, 0.04688, 0.9688, 0.04688, 1.0, 0.03125, 1.0, 0.0, 0.9375, 0.01562, 0.9375, 0.01562, 0.9688, 0.0, 0.9688, 0.03125, 0.9375, 0.04688, 0.9375, 0.04688, 0.9688, 0.03125, 0.9688])
me_cloud15.materials.append(mat_default_obj)
me_cloud15.use_remesh_fix_poles = True
me_cloud15.use_remesh_preserve_attributes = False
me_cloud15.use_mirror_vertex_groups = False
me_cloud15.update()
me_cloud14 = bpy.data.meshes.new('Cloud14')
me_cloud14.from_pydata([(0.07238, -0.07161, -0.05749), (-0.05108, -0.07161, -0.07704), (-0.04649, -0.01642, -0.106), (0.07697, -0.01642, -0.08647), (-0.07697, 0.01642, 0.08647), (0.04649, 0.01642, 0.106), (0.05108, 0.0716, 0.07704), (-0.07238, 0.0716, 0.05749)], [], [(0, 1, 2, 3), (4, 5, 6, 7), (3, 2, 7, 6), (5, 4, 1, 0), (5, 0, 3, 6), (1, 4, 7, 2)])
_uv = me_cloud14.uv_layers.new(name='UVMap')
_uv.uv.foreach_set('vector', [0.04688, 0.875, 0.07812, 0.875, 0.07812, 0.9062, 0.04688, 0.9062, 0.125, 0.875, 0.1562, 0.875, 0.1562, 0.9062, 0.125, 0.9062, 0.04688, 0.9062, 0.07812, 0.9062, 0.07812, 1.0, 0.04688, 1.0, 0.07812, 0.9062, 0.1094, 0.9062, 0.1094, 1.0, 0.07812, 1.0, 0.0, 0.875, 0.04688, 0.875, 0.04688, 0.9062, 0.0, 0.9062, 0.07812, 0.875, 0.125, 0.875, 0.125, 0.9062, 0.07812, 0.9062])
me_cloud14.materials.append(mat_default_obj)
me_cloud14.use_remesh_fix_poles = True
me_cloud14.use_remesh_preserve_attributes = False
me_cloud14.use_mirror_vertex_groups = False
me_cloud14.update()
me_cloud13 = bpy.data.meshes.new('Cloud13')
me_cloud13.from_pydata([(0.02884, -0.04226, -0.01765), (-0.03289, -0.04226, -0.007874), (-0.03748, 0.01292, -0.03685), (0.02425, 0.01292, -0.04663), (-0.02425, -0.01292, 0.04663), (0.03748, -0.01292, 0.03685), (0.03289, 0.04226, 0.007873), (-0.02884, 0.04226, 0.01765)], [], [(0, 1, 2, 3), (4, 5, 6, 7), (3, 2, 7, 6), (5, 4, 1, 0), (5, 0, 3, 6), (1, 4, 7, 2)])
_uv = me_cloud13.uv_layers.new(name='UVMap')
_uv.uv.foreach_set('vector', [0.01562, 0.9375, 0.03125, 0.9375, 0.03125, 0.9688, 0.01562, 0.9688, 0.04688, 0.9375, 0.0625, 0.9375, 0.0625, 0.9688, 0.04688, 0.9688, 0.01562, 0.9688, 0.03125, 0.9688, 0.03125, 1.0, 0.01562, 1.0, 0.03125, 0.9688, 0.04688, 0.9688, 0.04688, 1.0, 0.03125, 1.0, 0.0, 0.9375, 0.01562, 0.9375, 0.01562, 0.9688, 0.0, 0.9688, 0.03125, 0.9375, 0.04688, 0.9375, 0.04688, 0.9688, 0.03125, 0.9688])
me_cloud13.materials.append(mat_default_obj)
me_cloud13.use_remesh_fix_poles = True
me_cloud13.use_remesh_preserve_attributes = False
me_cloud13.use_mirror_vertex_groups = False
me_cloud13.update()
me_cloud12 = bpy.data.meshes.new('Cloud12')
me_cloud12.from_pydata([(0.05108, -0.07161, -0.07704), (-0.07238, -0.07161, -0.05749), (-0.07697, -0.01642, -0.08647), (0.04649, -0.01642, -0.106), (-0.04649, 0.01642, 0.106), (0.07697, 0.01642, 0.08647), (0.07238, 0.0716, 0.05749), (-0.05108, 0.0716, 0.07704)], [], [(0, 1, 2, 3), (4, 5, 6, 7), (3, 2, 7, 6), (5, 4, 1, 0), (5, 0, 3, 6), (1, 4, 7, 2)])
_uv = me_cloud12.uv_layers.new(name='UVMap')
_uv.uv.foreach_set('vector', [0.04688, 0.875, 0.07812, 0.875, 0.07812, 0.9062, 0.04688, 0.9062, 0.125, 0.875, 0.1562, 0.875, 0.1562, 0.9062, 0.125, 0.9062, 0.04688, 0.9062, 0.07812, 0.9062, 0.07812, 1.0, 0.04688, 1.0, 0.07812, 0.9062, 0.1094, 0.9062, 0.1094, 1.0, 0.07812, 1.0, 0.0, 0.875, 0.04688, 0.875, 0.04688, 0.9062, 0.0, 0.9062, 0.07812, 0.875, 0.125, 0.875, 0.125, 0.9062, 0.07812, 0.9062])
me_cloud12.materials.append(mat_default_obj)
me_cloud12.use_remesh_fix_poles = True
me_cloud12.use_remesh_preserve_attributes = False
me_cloud12.use_mirror_vertex_groups = False
me_cloud12.update()
me_cloud11 = bpy.data.meshes.new('Cloud11')
me_cloud11.from_pydata([(0.0625, -0.08075, -0.03595), (-0.0625, -0.08075, -0.03595), (-0.0625, 0.03595, -0.08075), (0.0625, 0.03595, -0.08075), (-0.0625, -0.03595, 0.08075), (0.0625, -0.03595, 0.08075), (0.0625, 0.08075, 0.03595), (-0.0625, 0.08075, 0.03595)], [], [(0, 1, 2, 3), (4, 5, 6, 7), (3, 2, 7, 6), (5, 4, 1, 0), (5, 0, 3, 6), (1, 4, 7, 2)])
_uv = me_cloud11.uv_layers.new(name='UVMap')
_uv.uv.foreach_set('vector', [0.03125, 0.875, 0.0625, 0.875, 0.0625, 0.9375, 0.03125, 0.9375, 0.09375, 0.875, 0.125, 0.875, 0.125, 0.9375, 0.09375, 0.9375, 0.03125, 0.9375, 0.0625, 0.9375, 0.0625, 1.0, 0.03125, 1.0, 0.0625, 0.9375, 0.09375, 0.9375, 0.09375, 1.0, 0.0625, 1.0, 0.0, 0.875, 0.03125, 0.875, 0.03125, 0.9375, 0.0, 0.9375, 0.0625, 0.875, 0.09375, 0.875, 0.09375, 0.9375, 0.0625, 0.9375])
me_cloud11.materials.append(mat_default_obj)
me_cloud11.use_remesh_fix_poles = True
me_cloud11.use_remesh_preserve_attributes = False
me_cloud11.use_mirror_vertex_groups = False
me_cloud11.update()
me_cloud10 = bpy.data.meshes.new('Cloud10')
me_cloud10.from_pydata([(0.03125, -0.08195, -0.03311), (-0.03125, -0.08195, -0.03311), (-0.03125, 0.03311, -0.08195), (0.03125, 0.03311, -0.08195), (-0.03125, -0.03311, 0.08195), (0.03125, -0.03311, 0.08195), (0.03125, 0.08195, 0.03311), (-0.03125, 0.08195, 0.03311)], [], [(0, 1, 2, 3), (4, 5, 6, 7), (3, 2, 7, 6), (5, 4, 1, 0), (5, 0, 3, 6), (1, 4, 7, 2)])
_uv = me_cloud10.uv_layers.new(name='UVMap')
_uv.uv.foreach_set('vector', [0.03125, 0.875, 0.04688, 0.875, 0.04688, 0.9375, 0.03125, 0.9375, 0.07812, 0.875, 0.09375, 0.875, 0.09375, 0.9375, 0.07812, 0.9375, 0.03125, 0.9375, 0.04688, 0.9375, 0.04688, 1.0, 0.03125, 1.0, 0.04688, 0.9375, 0.0625, 0.9375, 0.0625, 1.0, 0.04688, 1.0, 0.0, 0.875, 0.03125, 0.875, 0.03125, 0.9375, 0.0, 0.9375, 0.04688, 0.875, 0.07812, 0.875, 0.07812, 0.9375, 0.04688, 0.9375])
me_cloud10.materials.append(mat_default_obj)
me_cloud10.use_remesh_fix_poles = True
me_cloud10.use_remesh_preserve_attributes = False
me_cloud10.use_mirror_vertex_groups = False
me_cloud10.update()
me_cloud7 = bpy.data.meshes.new('Cloud7')
me_cloud7.from_pydata([(0.0625, -0.06955, -0.006777), (-0.0625, -0.06955, -0.006777), (-0.0625, 0.04715, -0.05157), (0.0625, 0.04715, -0.05157), (-0.0625, -0.04715, 0.05157), (0.0625, -0.04715, 0.05157), (0.0625, 0.06955, 0.006776), (-0.0625, 0.06955, 0.006776)], [], [(0, 1, 2, 3), (4, 5, 6, 7), (3, 2, 7, 6), (5, 4, 1, 0), (5, 0, 3, 6), (1, 4, 7, 2)])
_uv = me_cloud7.uv_layers.new(name='UVMap')
_uv.uv.foreach_set('vector', [0.01562, 0.9062, 0.04688, 0.9062, 0.04688, 0.9688, 0.01562, 0.9688, 0.0625, 0.9062, 0.09375, 0.9062, 0.09375, 0.9688, 0.0625, 0.9688, 0.01562, 0.9688, 0.04688, 0.9688, 0.04688, 1.0, 0.01562, 1.0, 0.04688, 0.9688, 0.07812, 0.9688, 0.07812, 1.0, 0.04688, 1.0, 0.0, 0.9062, 0.01562, 0.9062, 0.01562, 0.9688, 0.0, 0.9688, 0.04688, 0.9062, 0.0625, 0.9062, 0.0625, 0.9688, 0.04688, 0.9688])
me_cloud7.materials.append(mat_default_obj)
me_cloud7.use_remesh_fix_poles = True
me_cloud7.use_remesh_preserve_attributes = False
me_cloud7.use_mirror_vertex_groups = False
me_cloud7.update()
me_cloud8 = bpy.data.meshes.new('Cloud8')
me_cloud8.from_pydata([(0.03125, -0.08195, -0.03311), (-0.03125, -0.08195, -0.03311), (-0.03125, 0.03311, -0.08195), (0.03125, 0.03311, -0.08195), (-0.03125, -0.03311, 0.08195), (0.03125, -0.03311, 0.08195), (0.03125, 0.08195, 0.03311), (-0.03125, 0.08195, 0.03311)], [], [(0, 1, 2, 3), (4, 5, 6, 7), (3, 2, 7, 6), (5, 4, 1, 0), (5, 0, 3, 6), (1, 4, 7, 2)])
_uv = me_cloud8.uv_layers.new(name='UVMap')
_uv.uv.foreach_set('vector', [0.03125, 0.875, 0.04688, 0.875, 0.04688, 0.9375, 0.03125, 0.9375, 0.07812, 0.875, 0.09375, 0.875, 0.09375, 0.9375, 0.07812, 0.9375, 0.03125, 0.9375, 0.04688, 0.9375, 0.04688, 1.0, 0.03125, 1.0, 0.04688, 0.9375, 0.0625, 0.9375, 0.0625, 1.0, 0.04688, 1.0, 0.0, 0.875, 0.03125, 0.875, 0.03125, 0.9375, 0.0, 0.9375, 0.04688, 0.875, 0.07812, 0.875, 0.07812, 0.9375, 0.04688, 0.9375])
me_cloud8.materials.append(mat_default_obj)
me_cloud8.use_remesh_fix_poles = True
me_cloud8.use_remesh_preserve_attributes = False
me_cloud8.use_mirror_vertex_groups = False
me_cloud8.update()
me_cloud5 = bpy.data.meshes.new('Cloud5')
me_cloud5.from_pydata([(0.1562, -0.1111, -0.01896), (-0.1562, -0.1111, -0.01896), (-0.1562, 0.06022, -0.09523), (0.1562, 0.06022, -0.09523), (-0.1562, -0.06022, 0.09523), (0.1562, -0.06022, 0.09523), (0.1562, 0.1111, 0.01897), (-0.1562, 0.1111, 0.01897)], [], [(0, 1, 2, 3), (4, 5, 6, 7), (3, 2, 7, 6), (5, 4, 1, 0), (5, 0, 3, 6), (1, 4, 7, 2)])
_uv = me_cloud5.uv_layers.new(name='UVMap')
_uv.uv.foreach_set('vector', [0.03125, 0.8438, 0.1094, 0.8438, 0.1094, 0.9375, 0.03125, 0.9375, 0.1406, 0.8438, 0.2188, 0.8438, 0.2188, 0.9375, 0.1406, 0.9375, 0.03125, 0.9375, 0.1094, 0.9375, 0.1094, 1.0, 0.03125, 1.0, 0.1094, 0.9375, 0.1875, 0.9375, 0.1875, 1.0, 0.1094, 1.0, 0.0, 0.8438, 0.03125, 0.8438, 0.03125, 0.9375, 0.0, 0.9375, 0.1094, 0.8438, 0.1406, 0.8438, 0.1406, 0.9375, 0.1094, 0.9375])
me_cloud5.materials.append(mat_default_obj)
me_cloud5.use_remesh_fix_poles = True
me_cloud5.use_remesh_preserve_attributes = False
me_cloud5.use_mirror_vertex_groups = False
me_cloud5.update()
me_cloud6 = bpy.data.meshes.new('Cloud6')
me_cloud6.from_pydata([(0.0625, -0.08075, -0.03595), (-0.0625, -0.08075, -0.03595), (-0.0625, 0.03595, -0.08075), (0.0625, 0.03595, -0.08075), (-0.0625, -0.03595, 0.08075), (0.0625, -0.03595, 0.08075), (0.0625, 0.08075, 0.03595), (-0.0625, 0.08075, 0.03595)], [], [(0, 1, 2, 3), (4, 5, 6, 7), (3, 2, 7, 6), (5, 4, 1, 0), (5, 0, 3, 6), (1, 4, 7, 2)])
_uv = me_cloud6.uv_layers.new(name='UVMap')
_uv.uv.foreach_set('vector', [0.03125, 0.875, 0.0625, 0.875, 0.0625, 0.9375, 0.03125, 0.9375, 0.09375, 0.875, 0.125, 0.875, 0.125, 0.9375, 0.09375, 0.9375, 0.03125, 0.9375, 0.0625, 0.9375, 0.0625, 1.0, 0.03125, 1.0, 0.0625, 0.9375, 0.09375, 0.9375, 0.09375, 1.0, 0.0625, 1.0, 0.0, 0.875, 0.03125, 0.875, 0.03125, 0.9375, 0.0, 0.9375, 0.0625, 0.875, 0.09375, 0.875, 0.09375, 0.9375, 0.0625, 0.9375])
me_cloud6.materials.append(mat_default_obj)
me_cloud6.use_remesh_fix_poles = True
me_cloud6.use_remesh_preserve_attributes = False
me_cloud6.use_mirror_vertex_groups = False
me_cloud6.update()
me_cloud9 = bpy.data.meshes.new('Cloud9')
me_cloud9.from_pydata([(0.0625, -0.08195, -0.03311), (-0.0625, -0.08195, -0.03311), (-0.0625, 0.03311, -0.08195), (0.0625, 0.03311, -0.08195), (-0.0625, -0.03311, 0.08195), (0.0625, -0.03311, 0.08195), (0.0625, 0.08195, 0.03311), (-0.0625, 0.08195, 0.03311)], [], [(0, 1, 2, 3), (4, 5, 6, 7), (3, 2, 7, 6), (5, 4, 1, 0), (5, 0, 3, 6), (1, 4, 7, 2)])
_uv = me_cloud9.uv_layers.new(name='UVMap')
_uv.uv.foreach_set('vector', [0.03125, 0.875, 0.0625, 0.875, 0.0625, 0.9375, 0.03125, 0.9375, 0.09375, 0.875, 0.125, 0.875, 0.125, 0.9375, 0.09375, 0.9375, 0.03125, 0.9375, 0.0625, 0.9375, 0.0625, 1.0, 0.03125, 1.0, 0.0625, 0.9375, 0.09375, 0.9375, 0.09375, 1.0, 0.0625, 1.0, 0.0, 0.875, 0.03125, 0.875, 0.03125, 0.9375, 0.0, 0.9375, 0.0625, 0.875, 0.09375, 0.875, 0.09375, 0.9375, 0.0625, 0.9375])
me_cloud9.materials.append(mat_default_obj)
me_cloud9.use_remesh_fix_poles = True
me_cloud9.use_remesh_preserve_attributes = False
me_cloud9.use_mirror_vertex_groups = False
me_cloud9.update()

# ---- objects
ob_cloud3 = bpy.data.objects.new('Cloud3', me_cloud3)
ob_cloud4 = bpy.data.objects.new('Cloud4', me_cloud4)
ob_cloud1 = bpy.data.objects.new('Cloud1', me_cloud1)
ob_cloud2 = bpy.data.objects.new('Cloud2', me_cloud2)
ob_neck = bpy.data.objects.new('Neck', me_neck)
ob_neckchild = bpy.data.objects.new('NeckChild', me_neckchild)
ob_neckchild_000 = bpy.data.objects.new('NeckChild.000', me_neckchild_000)
ob_neckchild_001 = bpy.data.objects.new('NeckChild.001', me_neckchild_001)
ob_neckchild_002 = bpy.data.objects.new('NeckChild.002', me_neckchild_002)
ob_neckchild_003 = bpy.data.objects.new('NeckChild.003', me_neckchild_003)
ob_body = bpy.data.objects.new('Body', me_body)
ob_right_arm = bpy.data.objects.new('Right_arm', me_right_arm)
ob_right_arm_topchild = bpy.data.objects.new('Right_arm_topChild', me_right_arm_topchild)
ob_right_arm_topchild_000 = bpy.data.objects.new('Right_arm_topChild.000', me_right_arm_topchild_000)
ob_right_arm_topchild_001 = bpy.data.objects.new('Right_arm_topChild.001', me_right_arm_topchild_001)
ob_right_arm_topchild_002 = bpy.data.objects.new('Right_arm_topChild.002', me_right_arm_topchild_002)
ob_right_leg = bpy.data.objects.new('Right_leg', me_right_leg)
ob_top_right_legchild = bpy.data.objects.new('Top_Right_LegChild', me_top_right_legchild)
ob_top_right_legchild_000 = bpy.data.objects.new('Top_Right_LegChild.000', me_top_right_legchild_000)
ob_left_arm = bpy.data.objects.new('Left_arm', me_left_arm)
ob_left_arm_topchild = bpy.data.objects.new('Left_arm_topChild', me_left_arm_topchild)
ob_left_arm_topchild_000 = bpy.data.objects.new('Left_arm_topChild.000', me_left_arm_topchild_000)
ob_left_arm_topchild_001 = bpy.data.objects.new('Left_arm_topChild.001', me_left_arm_topchild_001)
ob_left_arm_topchild_002 = bpy.data.objects.new('Left_arm_topChild.002', me_left_arm_topchild_002)
ob_cloud16 = bpy.data.objects.new('Cloud16', me_cloud16)
ob_left_leg = bpy.data.objects.new('Left_leg', me_left_leg)
ob_top_left_legchild = bpy.data.objects.new('Top_Left_LegChild', me_top_left_legchild)
ob_top_left_legchild_000 = bpy.data.objects.new('Top_Left_LegChild.000', me_top_left_legchild_000)
ob_cloud15 = bpy.data.objects.new('Cloud15', me_cloud15)
ob_cloud14 = bpy.data.objects.new('Cloud14', me_cloud14)
ob_cloud13 = bpy.data.objects.new('Cloud13', me_cloud13)
ob_cloud12 = bpy.data.objects.new('Cloud12', me_cloud12)
ob_cloud11 = bpy.data.objects.new('Cloud11', me_cloud11)
ob_cloud10 = bpy.data.objects.new('Cloud10', me_cloud10)
ob_cloud7 = bpy.data.objects.new('Cloud7', me_cloud7)
ob_cloud8 = bpy.data.objects.new('Cloud8', me_cloud8)
ob_cloud5 = bpy.data.objects.new('Cloud5', me_cloud5)
ob_cloud6 = bpy.data.objects.new('Cloud6', me_cloud6)
ob_cloud9 = bpy.data.objects.new('Cloud9', me_cloud9)

# ---- transforms, parenting, visibility, modifiers, constraints
ob_cloud3.parent = ob_body
ob_cloud3.matrix_parent_inverse = Matrix(((1.0, 0.0, 0.0, -0.03125), (0.0, -1.629e-07, 1.0, -0.3718), (0.0, -1.0, -1.629e-07, 0.1174), (-0.0, 0.0, -0.0, 1.0)))
ob_cloud3.location = (-0.0375, -0.02032, 0.5779)
ob_cloud3.rotation_euler = (1.571, -0.0, 0.0)
ob_cloud3.lineart.crease_threshold = 0.0
ob_cloud4.parent = ob_body
ob_cloud4.matrix_parent_inverse = Matrix(((1.0, 0.0, 0.0, -0.03125), (0.0, -1.629e-07, 1.0, -0.3718), (0.0, -1.0, -1.629e-07, 0.1174), (-0.0, 0.0, -0.0, 1.0)))
ob_cloud4.location = (0.1, 0.2813, 0.4688)
ob_cloud4.rotation_euler = (1.571, -0.0, 0.0)
ob_cloud4.lineart.crease_threshold = 0.0
ob_cloud1.parent = ob_body
ob_cloud1.matrix_parent_inverse = Matrix(((1.0, 0.0, 0.0, -0.03125), (0.0, -1.629e-07, 1.0, -0.3718), (0.0, -1.0, -1.629e-07, 0.1174), (-0.0, 0.0, -0.0, 1.0)))
ob_cloud1.location = (0.025, 0.2643, 0.3869)
ob_cloud1.rotation_euler = (1.571, -0.0, 0.0)
ob_cloud1.lineart.crease_threshold = 0.0
ob_cloud2.parent = ob_body
ob_cloud2.matrix_parent_inverse = Matrix(((1.0, 0.0, 0.0, -0.03125), (0.0, -1.629e-07, 1.0, -0.3718), (0.0, -1.0, -1.629e-07, 0.1174), (-0.0, 0.0, -0.0, 1.0)))
ob_cloud2.location = (-0.0375, 0.2813, 0.4688)
ob_cloud2.rotation_euler = (1.571, -0.0, 0.0)
ob_cloud2.lineart.crease_threshold = 0.0
ob_neck.parent = ob_body
ob_neck.matrix_parent_inverse = Matrix(((1.0, 0.0, 0.0, -0.03125), (0.0, -1.629e-07, 1.0, -0.3718), (0.0, -1.0, -1.629e-07, 0.1174), (-0.0, 0.0, -0.0, 1.0)))
ob_neck.location = (0.03125, 0.2188, 0.625)
ob_neck.rotation_euler = (1.571, -0.0, 0.0)
ob_neck.lineart.crease_threshold = 0.0
ob_neckchild.parent = ob_neck
ob_neckchild.matrix_parent_inverse = Matrix(((1.0, 0.0, 0.0, -0.03125), (0.0, -1.629e-07, 1.0, -0.625), (0.0, -1.0, -1.629e-07, 0.2188), (-0.0, 0.0, -0.0, 1.0)))
ob_neckchild.location = (0.03125, 0.2188, 0.625)
ob_neckchild.rotation_euler = (1.571, -0.0, 0.0)
ob_neckchild.lineart.crease_threshold = 0.0
ob_neckchild_000.parent = ob_neck
ob_neckchild_000.matrix_parent_inverse = Matrix(((1.0, 0.0, 0.0, -0.03125), (0.0, -1.629e-07, 1.0, -0.625), (0.0, -1.0, -1.629e-07, 0.2188), (-0.0, 0.0, -0.0, 1.0)))
ob_neckchild_000.location = (0.06875, 0.3438, 0.6875)
ob_neckchild_000.rotation_euler = (1.571, -0.0, 0.0)
ob_neckchild_000.lineart.crease_threshold = 0.0
ob_neckchild_001.parent = ob_neck
ob_neckchild_001.matrix_parent_inverse = Matrix(((1.0, 0.0, 0.0, -0.03125), (0.0, -1.629e-07, 1.0, -0.625), (0.0, -1.0, -1.629e-07, 0.2188), (-0.0, 0.0, -0.0, 1.0)))
ob_neckchild_001.location = (-0.00625, 0.3438, 0.6875)
ob_neckchild_001.rotation_euler = (1.571, -0.0, 0.0)
ob_neckchild_001.lineart.crease_threshold = 0.0
ob_neckchild_002.parent = ob_neck
ob_neckchild_002.matrix_parent_inverse = Matrix(((1.0, 0.0, 0.0, -0.03125), (0.0, -1.629e-07, 1.0, -0.625), (0.0, -1.0, -1.629e-07, 0.2188), (-0.0, 0.0, -0.0, 1.0)))
ob_neckchild_002.location = (-0.0625, 0.2188, 0.7813)
ob_neckchild_002.rotation_euler = (1.571, -0.0, 0.0)
ob_neckchild_002.lineart.crease_threshold = 0.0
ob_neckchild_003.parent = ob_neck
ob_neckchild_003.matrix_parent_inverse = Matrix(((1.0, 0.0, 0.0, -0.03125), (0.0, -1.629e-07, 1.0, -0.625), (0.0, -1.0, -1.629e-07, 0.2188), (-0.0, 0.0, -0.0, 1.0)))
ob_neckchild_003.location = (0.125, 0.2188, 0.7813)
ob_neckchild_003.rotation_euler = (1.571, -0.0, 0.0)
ob_neckchild_003.lineart.crease_threshold = 0.0
ob_body.location = (0.03125, 0.1174, 0.3718)
ob_body.rotation_euler = (1.571, -0.0, 0.0)
ob_body.lineart.crease_threshold = 0.0
ob_right_arm.parent = ob_body
ob_right_arm.matrix_parent_inverse = Matrix(((1.0, 0.0, 0.0, -0.03125), (0.0, -1.629e-07, 1.0, -0.3718), (0.0, -1.0, -1.629e-07, 0.1174), (-0.0, 0.0, -0.0, 1.0)))
ob_right_arm.location = (0.2042, 0.1629, 0.4663)
ob_right_arm.rotation_euler = (1.571, -0.0, 0.0)
ob_right_arm.lineart.crease_threshold = 0.0
ob_right_arm_topchild.parent = ob_right_arm
ob_right_arm_topchild.matrix_parent_inverse = Matrix(((1.0, 0.0, 0.0, -0.2042), (0.0, -1.629e-07, 1.0, -0.4663), (0.0, -1.0, -1.629e-07, 0.1629), (-0.0, 0.0, -0.0, 1.0)))
ob_right_arm_topchild.location = (0.3504, 0.3965, 0.1914)
ob_right_arm_topchild.rotation_euler = (1.571, -0.0, 0.0)
ob_right_arm_topchild.lineart.crease_threshold = 0.0
ob_right_arm_topchild_000.parent = ob_right_arm_topchild
ob_right_arm_topchild_000.matrix_parent_inverse = Matrix(((1.0, 0.0, 0.0, -0.3504), (0.0, -1.629e-07, 1.0, -0.1914), (0.0, -1.0, -1.629e-07, 0.3965), (-0.0, 0.0, -0.0, 1.0)))
ob_right_arm_topchild_000.location = (0.304, 0.4695, 0.05066)
ob_right_arm_topchild_000.rotation_euler = (1.571, -0.0, 0.0)
ob_right_arm_topchild_000.lineart.crease_threshold = 0.0
ob_right_arm_topchild_001.parent = ob_right_arm_topchild
ob_right_arm_topchild_001.matrix_parent_inverse = Matrix(((1.0, 0.0, 0.0, -0.3504), (0.0, -1.629e-07, 1.0, -0.1914), (0.0, -1.0, -1.629e-07, 0.3965), (-0.0, 0.0, -0.0, 1.0)))
ob_right_arm_topchild_001.location = (0.3428, 0.529, 0.05862)
ob_right_arm_topchild_001.rotation_euler = (1.571, -0.0, 0.0)
ob_right_arm_topchild_001.lineart.crease_threshold = 0.0
ob_right_arm_topchild_002.parent = ob_right_arm_topchild
ob_right_arm_topchild_002.matrix_parent_inverse = Matrix(((1.0, 0.0, 0.0, -0.3504), (0.0, -1.629e-07, 1.0, -0.1914), (0.0, -1.0, -1.629e-07, 0.3965), (-0.0, 0.0, -0.0, 1.0)))
ob_right_arm_topchild_002.location = (0.3778, 0.4795, 0.05036)
ob_right_arm_topchild_002.rotation_euler = (1.571, -0.0, 0.0)
ob_right_arm_topchild_002.lineart.crease_threshold = 0.0
ob_right_leg.parent = ob_body
ob_right_leg.matrix_parent_inverse = Matrix(((1.0, 0.0, 0.0, -0.03125), (0.0, -1.629e-07, 1.0, -0.3718), (0.0, -1.0, -1.629e-07, 0.1174), (-0.0, 0.0, -0.0, 1.0)))
ob_right_leg.location = (0.2089, 0.1304, 0.2699)
ob_right_leg.rotation_euler = (1.571, -0.0, 0.0)
ob_right_leg.lineart.crease_threshold = 0.0
ob_top_right_legchild.parent = ob_right_leg
ob_top_right_legchild.matrix_parent_inverse = Matrix(((1.0, 0.0, 0.0, -0.2089), (0.0, -1.629e-07, 1.0, -0.2699), (0.0, -1.0, -1.629e-07, 0.1304), (-0.0, 0.0, -0.0, 1.0)))
ob_top_right_legchild.location = (0.248, 0.1425, 0.171)
ob_top_right_legchild.rotation_euler = (1.571, -0.0, 0.0)
ob_top_right_legchild.lineart.crease_threshold = 0.0
ob_top_right_legchild_000.parent = ob_top_right_legchild
ob_top_right_legchild_000.matrix_parent_inverse = Matrix(((1.0, 0.0, 0.0, -0.248), (0.0, -1.629e-07, 1.0, -0.171), (0.0, -1.0, -1.629e-07, 0.1425), (-0.0, 0.0, -0.0, 1.0)))
ob_top_right_legchild_000.location = (0.251, 0.1496, 0.05388)
ob_top_right_legchild_000.rotation_euler = (1.571, -0.0, 0.0)
ob_top_right_legchild_000.lineart.crease_threshold = 0.0
ob_left_arm.parent = ob_body
ob_left_arm.matrix_parent_inverse = Matrix(((1.0, 0.0, 0.0, -0.03125), (0.0, -1.629e-07, 1.0, -0.3718), (0.0, -1.0, -1.629e-07, 0.1174), (-0.0, 0.0, -0.0, 1.0)))
ob_left_arm.location = (-0.1417, 0.1629, 0.4663)
ob_left_arm.rotation_euler = (1.571, -0.0, 0.0)
ob_left_arm.lineart.crease_threshold = 0.0
ob_left_arm_topchild.parent = ob_left_arm
ob_left_arm_topchild.matrix_parent_inverse = Matrix(((1.0, 0.0, -0.0, 0.1417), (0.0, -1.629e-07, 1.0, -0.4663), (0.0, -1.0, -1.629e-07, 0.1629), (-0.0, 0.0, -0.0, 1.0)))
ob_left_arm_topchild.location = (-0.2879, 0.3965, 0.1914)
ob_left_arm_topchild.rotation_euler = (1.571, -0.0, 0.0)
ob_left_arm_topchild.lineart.crease_threshold = 0.0
ob_left_arm_topchild_000.parent = ob_left_arm_topchild
ob_left_arm_topchild_000.matrix_parent_inverse = Matrix(((1.0, 0.0, -0.0, 0.2879), (0.0, -1.629e-07, 1.0, -0.1914), (0.0, -1.0, -1.629e-07, 0.3965), (-0.0, 0.0, -0.0, 1.0)))
ob_left_arm_topchild_000.location = (-0.2415, 0.4695, 0.05066)
ob_left_arm_topchild_000.rotation_euler = (1.571, -0.0, 0.0)
ob_left_arm_topchild_000.lineart.crease_threshold = 0.0
ob_left_arm_topchild_001.parent = ob_left_arm_topchild
ob_left_arm_topchild_001.matrix_parent_inverse = Matrix(((1.0, 0.0, -0.0, 0.2879), (0.0, -1.629e-07, 1.0, -0.1914), (0.0, -1.0, -1.629e-07, 0.3965), (-0.0, 0.0, -0.0, 1.0)))
ob_left_arm_topchild_001.location = (-0.2686, 0.5253, 0.0562)
ob_left_arm_topchild_001.rotation_euler = (1.571, -0.0, 0.0)
ob_left_arm_topchild_001.lineart.crease_threshold = 0.0
ob_left_arm_topchild_002.parent = ob_left_arm_topchild
ob_left_arm_topchild_002.matrix_parent_inverse = Matrix(((1.0, 0.0, -0.0, 0.2879), (0.0, -1.629e-07, 1.0, -0.1914), (0.0, -1.0, -1.629e-07, 0.3965), (-0.0, 0.0, -0.0, 1.0)))
ob_left_arm_topchild_002.location = (-0.3154, 0.4795, 0.05036)
ob_left_arm_topchild_002.rotation_euler = (1.571, -0.0, 0.0)
ob_left_arm_topchild_002.lineart.crease_threshold = 0.0
ob_cloud16.parent = ob_body
ob_cloud16.matrix_parent_inverse = Matrix(((1.0, 0.0, 0.0, -0.03125), (0.0, -1.629e-07, 1.0, -0.3718), (0.0, -1.0, -1.629e-07, 0.1174), (-0.0, 0.0, -0.0, 1.0)))
ob_cloud16.location = (0.1, 0.0118, 0.4356)
ob_cloud16.rotation_euler = (1.571, -0.0, 0.0)
ob_cloud16.lineart.crease_threshold = 0.0
ob_left_leg.parent = ob_body
ob_left_leg.matrix_parent_inverse = Matrix(((1.0, 0.0, 0.0, -0.03125), (0.0, -1.629e-07, 1.0, -0.3718), (0.0, -1.0, -1.629e-07, 0.1174), (-0.0, 0.0, -0.0, 1.0)))
ob_left_leg.location = (-0.1464, 0.1304, 0.2699)
ob_left_leg.rotation_euler = (1.571, -0.0, 0.0)
ob_left_leg.lineart.crease_threshold = 0.0
ob_top_left_legchild.parent = ob_left_leg
ob_top_left_legchild.matrix_parent_inverse = Matrix(((1.0, 0.0, -0.0, 0.1464), (0.0, -1.629e-07, 1.0, -0.2699), (0.0, -1.0, -1.629e-07, 0.1304), (-0.0, 0.0, -0.0, 1.0)))
ob_top_left_legchild.location = (-0.1855, 0.1425, 0.171)
ob_top_left_legchild.rotation_euler = (1.571, -0.0, 0.0)
ob_top_left_legchild.lineart.crease_threshold = 0.0
ob_top_left_legchild_000.parent = ob_top_left_legchild
ob_top_left_legchild_000.matrix_parent_inverse = Matrix(((1.0, 0.0, -0.0, 0.1855), (0.0, -1.629e-07, 1.0, -0.171), (0.0, -1.0, -1.629e-07, 0.1425), (-0.0, 0.0, -0.0, 1.0)))
ob_top_left_legchild_000.location = (-0.1885, 0.1496, 0.05388)
ob_top_left_legchild_000.rotation_euler = (1.571, -0.0, 0.0)
ob_top_left_legchild_000.lineart.crease_threshold = 0.0
ob_cloud15.parent = ob_body
ob_cloud15.matrix_parent_inverse = Matrix(((1.0, 0.0, 0.0, -0.03125), (0.0, -1.629e-07, 1.0, -0.3718), (0.0, -1.0, -1.629e-07, 0.1174), (-0.0, 0.0, -0.0, 1.0)))
ob_cloud15.location = (-0.1015, 0.2873, 0.4871)
ob_cloud15.rotation_euler = (1.571, -0.0, 0.0)
ob_cloud15.lineart.crease_threshold = 0.0
ob_cloud14.parent = ob_body
ob_cloud14.matrix_parent_inverse = Matrix(((1.0, 0.0, 0.0, -0.03125), (0.0, -1.629e-07, 1.0, -0.3718), (0.0, -1.0, -1.629e-07, 0.1174), (-0.0, 0.0, -0.0, 1.0)))
ob_cloud14.location = (-0.1035, 0.2065, 0.5477)
ob_cloud14.rotation_euler = (1.571, -0.0, 0.0)
ob_cloud14.lineart.crease_threshold = 0.0
ob_cloud13.parent = ob_body
ob_cloud13.matrix_parent_inverse = Matrix(((1.0, 0.0, 0.0, -0.03125), (0.0, -1.629e-07, 1.0, -0.3718), (0.0, -1.0, -1.629e-07, 0.1174), (-0.0, 0.0, -0.0, 1.0)))
ob_cloud13.location = (0.1632, 0.2971, 0.4871)
ob_cloud13.rotation_euler = (1.571, -0.0, 0.0)
ob_cloud13.lineart.crease_threshold = 0.0
ob_cloud12.parent = ob_body
ob_cloud12.matrix_parent_inverse = Matrix(((1.0, 0.0, 0.0, -0.03125), (0.0, -1.629e-07, 1.0, -0.3718), (0.0, -1.0, -1.629e-07, 0.1174), (-0.0, 0.0, -0.0, 1.0)))
ob_cloud12.location = (0.166, 0.2065, 0.5477)
ob_cloud12.rotation_euler = (1.571, -0.0, 0.0)
ob_cloud12.lineart.crease_threshold = 0.0
ob_cloud11.parent = ob_body
ob_cloud11.matrix_parent_inverse = Matrix(((1.0, 0.0, 0.0, -0.03125), (0.0, -1.629e-07, 1.0, -0.3718), (0.0, -1.0, -1.629e-07, 0.1174), (-0.0, 0.0, -0.0, 1.0)))
ob_cloud11.location = (-0.1, 0.138, 0.589)
ob_cloud11.rotation_euler = (1.571, -0.0, 0.0)
ob_cloud11.lineart.crease_threshold = 0.0
ob_cloud10.parent = ob_body
ob_cloud10.matrix_parent_inverse = Matrix(((1.0, 0.0, 0.0, -0.03125), (0.0, -1.629e-07, 1.0, -0.3718), (0.0, -1.0, -1.629e-07, 0.1174), (-0.0, 0.0, -0.0, 1.0)))
ob_cloud10.location = (0.1938, 0.0118, 0.4981)
ob_cloud10.rotation_euler = (1.571, -0.0, 0.0)
ob_cloud10.lineart.crease_threshold = 0.0
ob_cloud7.parent = ob_body
ob_cloud7.matrix_parent_inverse = Matrix(((1.0, 0.0, 0.0, -0.03125), (0.0, -1.629e-07, 1.0, -0.3718), (0.0, -1.0, -1.629e-07, 0.1174), (-0.0, 0.0, -0.0, 1.0)))
ob_cloud7.location = (0.1, -0.02032, 0.5779)
ob_cloud7.rotation_euler = (1.571, -0.0, 0.0)
ob_cloud7.lineart.crease_threshold = 0.0
ob_cloud8.parent = ob_body
ob_cloud8.matrix_parent_inverse = Matrix(((1.0, 0.0, 0.0, -0.03125), (0.0, -1.629e-07, 1.0, -0.3718), (0.0, -1.0, -1.629e-07, 0.1174), (-0.0, 0.0, -0.0, 1.0)))
ob_cloud8.location = (-0.1313, 0.0118, 0.4981)
ob_cloud8.rotation_euler = (1.571, -0.0, 0.0)
ob_cloud8.lineart.crease_threshold = 0.0
ob_cloud5.parent = ob_body
ob_cloud5.matrix_parent_inverse = Matrix(((1.0, 0.0, 0.0, -0.03125), (0.0, -1.629e-07, 1.0, -0.3718), (0.0, -1.0, -1.629e-07, 0.1174), (-0.0, 0.0, -0.0, 1.0)))
ob_cloud5.location = (0.03125, 0.02977, 0.5648)
ob_cloud5.rotation_euler = (1.571, -0.0, 0.0)
ob_cloud5.lineart.crease_threshold = 0.0
ob_cloud6.parent = ob_body
ob_cloud6.matrix_parent_inverse = Matrix(((1.0, 0.0, 0.0, -0.03125), (0.0, -1.629e-07, 1.0, -0.3718), (0.0, -1.0, -1.629e-07, 0.1174), (-0.0, 0.0, -0.0, 1.0)))
ob_cloud6.location = (0.1625, 0.138, 0.589)
ob_cloud6.rotation_euler = (1.571, -0.0, 0.0)
ob_cloud6.lineart.crease_threshold = 0.0
ob_cloud9.parent = ob_body
ob_cloud9.matrix_parent_inverse = Matrix(((1.0, 0.0, 0.0, -0.03125), (0.0, -1.629e-07, 1.0, -0.3718), (0.0, -1.0, -1.629e-07, 0.1174), (-0.0, 0.0, -0.0, 1.0)))
ob_cloud9.location = (-0.0375, 0.0118, 0.4356)
ob_cloud9.rotation_euler = (1.571, -0.0, 0.0)
ob_cloud9.lineart.crease_threshold = 0.0

# ---- collection membership
col_collection.objects.link(ob_cloud3)
col_collection.objects.link(ob_cloud4)
col_collection.objects.link(ob_cloud1)
col_collection.objects.link(ob_cloud2)
col_collection.objects.link(ob_neck)
col_collection.objects.link(ob_neckchild)
col_collection.objects.link(ob_neckchild_000)
col_collection.objects.link(ob_neckchild_001)
col_collection.objects.link(ob_neckchild_002)
col_collection.objects.link(ob_neckchild_003)
col_collection.objects.link(ob_body)
col_collection.objects.link(ob_right_arm)
col_collection.objects.link(ob_right_arm_topchild)
col_collection.objects.link(ob_right_arm_topchild_000)
col_collection.objects.link(ob_right_arm_topchild_001)
col_collection.objects.link(ob_right_arm_topchild_002)
col_collection.objects.link(ob_right_leg)
col_collection.objects.link(ob_top_right_legchild)
col_collection.objects.link(ob_top_right_legchild_000)
col_collection.objects.link(ob_left_arm)
col_collection.objects.link(ob_left_arm_topchild)
col_collection.objects.link(ob_left_arm_topchild_000)
col_collection.objects.link(ob_left_arm_topchild_001)
col_collection.objects.link(ob_left_arm_topchild_002)
col_collection.objects.link(ob_cloud16)
col_collection.objects.link(ob_left_leg)
col_collection.objects.link(ob_top_left_legchild)
col_collection.objects.link(ob_top_left_legchild_000)
col_collection.objects.link(ob_cloud15)
col_collection.objects.link(ob_cloud14)
col_collection.objects.link(ob_cloud13)
col_collection.objects.link(ob_cloud12)
col_collection.objects.link(ob_cloud11)
col_collection.objects.link(ob_cloud10)
col_collection.objects.link(ob_cloud7)
col_collection.objects.link(ob_cloud8)
col_collection.objects.link(ob_cloud5)
col_collection.objects.link(ob_cloud6)
col_collection.objects.link(ob_cloud9)

# ---- scene / render settings (as saved in the file)
scene.frame_start = 1; scene.frame_end = 250; scene.frame_set(1)
scene.render.engine = 'BLENDER_EEVEE_NEXT'
scene.cycles.use_denoising = False
scene.cycles.samples = 128
scene.cycles.sampling_pattern = 'TABULATED_SOBOL'
scene.cycles.use_adaptive_sampling = False
scene.cycles.use_light_tree = False
scene.view_settings.view_transform = 'Filmic'
bpy.context.view_layer.update()

# ---- added for rendering (the .blend has no active camera and no usable light): camera, sun
cam_auto = bpy.data.cameras.new('AutoCamera')
cam_auto.lens = 50.0
cam_auto.sensor_width = 36.0
cam_auto.clip_end = 1000.0
ob_auto_camera = bpy.data.objects.new('AutoCamera', cam_auto)
scene.collection.objects.link(ob_auto_camera)
ob_auto_camera.location = (1.29751, -1.25633, 1.44517)
ob_auto_camera.rotation_euler = (1.09748, -7.21219e-08, 0.694738)
scene.camera = ob_auto_camera
light_auto_sun = bpy.data.lights.new('AutoSun', 'SUN')
light_auto_sun.energy = 3.0
light_auto_sun.angle = 0.0523599
ob_auto_sun = bpy.data.objects.new('AutoSun', light_auto_sun)
scene.collection.objects.link(ob_auto_sun)
ob_auto_sun.rotation_euler = (0.872665, 0.174533, 0.523599)
bpy.context.view_layer.update()
